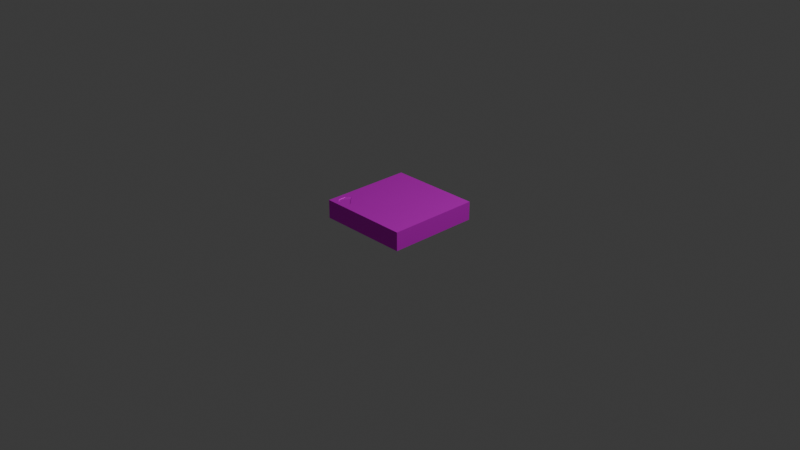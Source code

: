 # Source: backgroound_general.blend  (saved by Blender 5.1.29; exported with 4.5.12 LTS)
import bpy
from mathutils import Matrix  # noqa: F401  (used for matrix-valued properties, if any)

bpy.ops.wm.read_factory_settings(use_empty=True)
scene = bpy.context.scene
scene.name = 'Scene'

# ---- collections
col_collection = bpy.data.collections.new('Collection'); scene.collection.children.link(col_collection)

# ---- images (referenced by path relative to the original .blend; pixels are not part of the script)
import os
ASSET_DIR = os.environ.get("B2B_ASSET_DIR", "")  # directory of the original .blend (textures are referenced by path, not embedded)
HERE = os.path.dirname(os.path.abspath(__file__))  # packed textures are extracted next to this script under _unpacked/

def load_image(name, relpath, width, height, colorspace="sRGB"):
    """Load a texture the original file referenced (path relative to the .blend, or extracted next to this script)."""
    p = next((c for c in (os.path.join(HERE, relpath), os.path.join(ASSET_DIR, relpath)) if relpath and os.path.exists(c)), "")
    if p:
        img = bpy.data.images.load(p, check_existing=True)
        img.name = name
    else:  # same state as the original file: an image datablock whose file is absent (Cycles renders it pink)
        img = bpy.data.images.new(name, width, height)
        img.source = "FILE"
        img.filepath = "//" + (relpath or name)
    img.colorspace_settings.name = colorspace
    return img
img_bordure_generale_texture_done_png = load_image('bordure_generale_texture_done.png', 'bordure_generale_texture_done.png', 1024, 1024, 'sRGB')

# ---- materials (node trees are filled in below, after node groups)
mat_material = bpy.data.materials.new('Material')
mat_material.alpha_threshold = 0.0
mat_material.use_backface_culling_lightprobe_volume = False
mat_material.roughness = 0.5
mat_material.line_color = (0.0, 0.0, 0.0, 1.0)

# ---- material node trees
mat_material.use_nodes = True; mat_material.node_tree.nodes.clear()
_N = mat_material.node_tree.nodes; _L = mat_material.node_tree.links
n0 = _N.new('ShaderNodeOutputMaterial'); n0.name = 'Material Output'; n0.location = (200, 100)
n1 = _N.new('ShaderNodeBsdfPrincipled'); n1.name = 'Principled BSDF'; n1.location = (-200, 100)
n1.inputs[1].default_value = 0.5
n1.inputs[3].default_value = 1.0
n2 = _N.new('ShaderNodeTexImage'); n2.name = 'Image Texture'; n2.location = (-663, 125)
n2.image = img_bordure_generale_texture_done_png
_L.new(n1.outputs[0], n0.inputs[0])
_L.new(n2.outputs[0], n1.inputs[0])
n0.is_active_output = True

# ---- world
world_world = bpy.data.worlds.new('World'); scene.world = world_world
world_world.use_nodes = True; world_world.node_tree.nodes.clear()
_N = world_world.node_tree.nodes; _L = world_world.node_tree.links
n0 = _N.new('ShaderNodeOutputWorld'); n0.name = 'World Output'; n0.location = (200, 100)
n1 = _N.new('ShaderNodeBackground'); n1.name = 'Background'; n1.location = (-200, 100)
n1.inputs[0].default_value = (0.05088, 0.05088, 0.05088, 1.0)
_L.new(n1.outputs[0], n0.inputs[0])
n0.is_active_output = True
world_world.color = (0.05088, 0.05088, 0.05088)
world_world.sun_shadow_jitter_overblur = 0.0

# ---- cameras
cam_camera = bpy.data.cameras.new('Camera')
cam_camera.clip_end = 100.0
cam_camera.ortho_scale = 7.314

# ---- lights
light_light = bpy.data.lights.new('Light', 'POINT')
light_light.energy = 1000.0
light_light.shadow_soft_size = 0.1

# ---- meshes
me_cube = bpy.data.meshes.new('Cube')
me_cube.from_pydata([(0.5, -0.5, -0.1), (0.5, -0.5, 0.1), (0.5, 0.5, -0.1), (0.5, 0.5, 0.1), (-0.5, -0.5, -0.1), (-0.5, -0.5, 0.1), (-0.5, 0.5, -0.1), (-0.5, 0.5, 0.1), (-0.5, -0.4536, 0.1), (0.5, -0.4536, -0.1), (-0.5, -0.4536, -0.1), (0.5, -0.4536, 0.1), (-0.5, -0.4127, 0.1), (0.5, -0.4127, -0.1), (-0.5, -0.4127, -0.1), (0.5, -0.4127, 0.1), (-0.5, -0.3878, 0.1), (0.5, -0.3878, -0.1), (-0.5, -0.3878, -0.1), (0.5, -0.3878, 0.1), (-0.5, -0.3425, 0.1), (0.5, -0.3425, -0.1), (-0.5, -0.3425, -0.1), (0.5, -0.3425, 0.1), (-0.5, -0.297, 0.1), (0.5, -0.297, -0.1), (-0.5, -0.297, -0.1), (0.5, -0.297, 0.1), (-0.4434, -0.5, 0.1), (-0.4434, 0.5, -0.1), (-0.4434, 0.5, 0.1), (-0.4434, -0.5, -0.1), (-0.4434, -0.4536, 0.1), (-0.4434, -0.4536, -0.1), (-0.4434, -0.4127, 0.1), (-0.4434, -0.4127, -0.1), (-0.4434, -0.3878, 0.1), (-0.4434, -0.3878, -0.1), (-0.4434, -0.3425, 0.1), (-0.4434, -0.3425, -0.1), (-0.4434, -0.297, 0.1), (-0.4434, -0.297, -0.1), (-0.4071, 0.5, 0.1), (-0.4071, -0.5, -0.1), (-0.4071, -0.4536, -0.1), (-0.4071, -0.4127, -0.1), (-0.4071, -0.3878, -0.1), (-0.4071, -0.3425, -0.1), (-0.4071, -0.297, -0.1), (-0.4071, -0.5, 0.1), (-0.4071, 0.5, -0.1), (-0.4071, -0.4536, 0.1), (-0.3891, -0.3878, 0.0935), (-0.3891, -0.4127, 0.0935), (-0.4071, -0.4536, 0.0935), (-0.4071, -0.297, 0.1), (-0.3891, 0.5, 0.1), (-0.3891, -0.5, -0.1), (-0.3891, -0.4536, -0.1), (-0.3891, -0.4127, -0.1), (-0.3891, -0.3878, -0.1), (-0.3891, -0.3425, -0.1), (-0.3891, -0.297, -0.1), (-0.3891, -0.5, 0.1), (-0.3891, 0.5, -0.1), (-0.3891, -0.4536, 0.1), (-0.3891, -0.4536, 0.0935), (-0.4434, -0.3425, 0.0935), (-0.4071, -0.3425, 0.0935), (-0.3891, -0.297, 0.1), (-0.3108, 0.5, 0.1), (-0.3108, -0.5, -0.1), (-0.3108, -0.4536, -0.1), (-0.3108, -0.4127, -0.1), (-0.3108, -0.3878, -0.1), (-0.3108, -0.3425, -0.1), (-0.3108, -0.297, -0.1), (-0.3108, -0.5, 0.1), (-0.3108, 0.5, -0.1), (-0.3108, -0.4536, 0.1), (-0.4434, -0.3878, 0.0935), (-0.4071, -0.3878, 0.0935), (-0.3108, -0.3425, 0.1), (-0.3108, -0.297, 0.1), (-0.277, 0.5, 0.1), (-0.277, -0.5, -0.1), (-0.277, -0.4536, -0.1), (-0.277, -0.4127, -0.1), (-0.277, -0.3878, -0.1), (-0.277, -0.3425, -0.1), (-0.277, -0.297, -0.1), (-0.277, -0.5, 0.1), (-0.277, 0.5, -0.1), (-0.277, -0.4536, 0.1), (-0.277, -0.4127, 0.1), (-0.277, -0.3878, 0.1), (-0.277, -0.3425, 0.1), (-0.277, -0.297, 0.1), (-0.5, -0.3197, -0.1), (0.5, -0.3197, 0.1), (-0.5, -0.3197, 0.1), (0.5, -0.3197, -0.1), (-0.4434, -0.3197, -0.1), (-0.4434, -0.3197, 0.1), (-0.4071, -0.3197, -0.1), (-0.4434, -0.4127, 0.0935), (-0.3891, -0.3197, -0.1), (-0.4071, -0.4127, 0.0935), (-0.3108, -0.3197, -0.1), (-0.3108, -0.3197, 0.1), (-0.277, -0.3197, -0.1), (-0.277, -0.3197, 0.1), (-0.4071, -0.3121, 0.1), (-0.4162, -0.3197, 0.1), (-0.3011, -0.3878, 0.1), (-0.3108, -0.3779, 0.1), (-0.3451, -0.3425, 0.1), (-0.3671, -0.3197, 0.1), (-0.4434, -0.4127, 0.09395), (-0.4434, -0.3878, 0.09395), (-0.4434, -0.3425, 0.09395), (-0.3891, -0.4536, 0.09395), (-0.4071, -0.4536, 0.09395), (-0.3108, -0.4536, 0.09395), (-0.3451, -0.3425, 0.09395), (-0.3891, -0.297, 0.09395), (-0.277, -0.4127, 0.09395), (-0.3011, -0.3878, 0.09395), (-0.3671, -0.3197, 0.09395), (-0.4071, -0.3121, 0.09395), (-0.4162, -0.3197, 0.09395), (-0.3108, -0.3779, 0.09395), (-0.3891, -0.3425, 0.0935), (-0.3108, -0.4536, 0.0935), (-0.3108, -0.4127, 0.0935), (-0.3108, -0.3878, 0.0935), (-0.3451, -0.3425, 0.0935), (-0.3891, -0.3197, 0.0935), (-0.3891, -0.297, 0.0935), (-0.277, -0.4127, 0.0935), (-0.3011, -0.3878, 0.0935), (-0.4071, -0.3197, 0.0935), (-0.3671, -0.3197, 0.0935), (-0.4071, -0.3121, 0.0935), (-0.4162, -0.3197, 0.0935), (-0.3108, -0.3779, 0.0935)], [], [(41, 26, 6, 29), (30, 29, 6, 7), (8, 10, 4, 5), (97, 27, 3, 84), (27, 25, 2, 3), (91, 85, 0, 1), (1, 0, 9, 11), (91, 1, 11, 93), (12, 14, 10, 8), (31, 4, 10, 33), (16, 18, 14, 12), (11, 9, 13, 15), (93, 11, 15, 94), (33, 10, 14, 35), (20, 22, 18, 16), (15, 13, 17, 19), (94, 15, 19, 95), (35, 14, 18, 37), (100, 98, 22, 20), (19, 17, 21, 23), (95, 19, 23, 96), (37, 18, 22, 39), (7, 6, 26, 24), (99, 101, 25, 27), (111, 99, 27, 97), (102, 98, 26, 41), (104, 102, 41, 48), (100, 103, 40, 24), (46, 37, 39, 47), (16, 36, 38, 20), (45, 35, 37, 46), (12, 34, 36, 16), (44, 33, 35, 45), (8, 32, 34, 12), (43, 31, 33, 44), (5, 28, 32, 8), (5, 4, 31, 28), (24, 40, 30, 7), (42, 50, 29, 30), (48, 41, 29, 50), (62, 48, 50, 64), (56, 64, 50, 42), (57, 43, 44, 58), (58, 44, 45, 59), (59, 45, 46, 60), (60, 46, 47, 61), (106, 104, 48, 62), (54, 107, 105), (105, 107, 81, 80), (80, 81, 68, 67), (144, 141, 143), (28, 49, 51, 32), (28, 31, 43, 49), (40, 55, 42, 30), (108, 106, 62, 76), (74, 60, 61, 75), (73, 59, 60, 74), (72, 58, 59, 73), (71, 57, 58, 72), (70, 78, 64, 56), (76, 62, 64, 78), (112, 69, 55), (94, 114, 127, 126), (38, 36, 119, 120), (113, 38, 120, 130), (49, 63, 65, 51), (49, 43, 57, 63), (55, 69, 56, 42), (90, 76, 78, 92), (84, 92, 78, 70), (85, 71, 72, 86), (86, 72, 73, 87), (87, 73, 74, 88), (88, 74, 75, 89), (110, 108, 76, 90), (117, 109, 83, 69), (116, 115, 82), (114, 115, 131, 127), (69, 112, 129, 125), (63, 77, 79, 65), (63, 57, 71, 77), (69, 83, 70, 56), (101, 110, 90, 25), (17, 88, 89, 21), (13, 87, 88, 17), (9, 86, 87, 13), (0, 85, 86, 9), (3, 2, 92, 84), (25, 90, 92, 2), (109, 111, 97, 83), (114, 95, 96, 82, 115), (94, 95, 114), (79, 93, 94), (77, 91, 93, 79), (77, 71, 85, 91), (83, 97, 84, 70), (82, 96, 111, 109), (21, 89, 110, 101), (116, 82, 109, 117), (89, 75, 108, 110), (115, 116, 124, 131), (75, 61, 106, 108), (51, 65, 121, 122), (61, 47, 104, 106), (20, 38, 103, 100), (47, 39, 102, 104), (39, 22, 98, 102), (96, 23, 99, 111), (23, 21, 101, 99), (24, 26, 98, 100), (103, 113, 112, 55, 40), (112, 113, 130, 129), (103, 38, 113), (116, 117, 128, 124), (65, 79, 123, 121), (34, 51, 122, 118), (79, 94, 126, 123), (36, 34, 118, 119), (117, 69, 125, 128), (32, 51, 34), (119, 118, 105, 80), (120, 119, 80, 67), (118, 122, 54, 105), (130, 120, 67, 144), (123, 126, 139, 133), (125, 129, 143, 138), (128, 125, 138, 142), (129, 130, 144, 143), (126, 127, 140, 139), (127, 131, 145, 140), (131, 124, 136, 145), (122, 121, 66, 54), (121, 123, 133, 66), (124, 128, 142, 136), (81, 52, 132, 68), (107, 53, 52, 81), (54, 66, 53, 107), (53, 134, 135, 52), (66, 133, 134, 53), (68, 132, 137, 141), (67, 68, 141, 144), (141, 137, 138, 143), (132, 136, 142, 137), (52, 135, 145, 136, 132), (135, 140, 145), (134, 139, 140, 135), (137, 142, 138), (134, 133, 139)])
_uv = me_cube.uv_layers.new(name='UVMap')
_uv.uv.foreach_set('vector', [0.3508, 0.7641, 0.3508, 0.75, 0.55, 0.75, 0.55, 0.7641, 0.25, 0.4858, 0.3, 0.4858, 0.3, 0.5, 0.25, 0.5, 0.25, 0.7384, 0.3, 0.7384, 0.3, 0.75, 0.25, 0.75, 0.1993, 0.8057, 0.1993, 0.9999, 7.415e-05, 0.9999, 7.414e-05, 0.8057, 0.25, 0.05081, 0.3, 0.05081, 0.3, 0.25, 0.25, 0.25, 0.25, 0.8057, 0.3, 0.8057, 0.3, 0.9999, 0.25, 0.9999, 0.25, 7.413e-05, 0.3, 7.412e-05, 0.3, 0.01168, 0.25, 0.01168, 0.25, 0.8057, 0.25, 0.9999, 0.2384, 0.9999, 0.2384, 0.8057, 0.25, 0.7281, 0.3, 0.7281, 0.3, 0.7384, 0.25, 0.7384, 0.3, 0.7641, 0.3, 0.75, 0.3116, 0.75, 0.3116, 0.7641, 0.25, 0.7219, 0.3, 0.7219, 0.3, 0.7281, 0.25, 0.7281, 0.25, 0.01168, 0.3, 0.01168, 0.3, 0.02189, 0.25, 0.02189, 0.2384, 0.8057, 0.2384, 0.9999, 0.2282, 0.9999, 0.2282, 0.8057, 0.3116, 0.7641, 0.3116, 0.75, 0.3218, 0.75, 0.3218, 0.7641, 0.25, 0.7106, 0.3, 0.7106, 0.3, 0.7219, 0.25, 0.7219, 0.25, 0.02189, 0.3, 0.02189, 0.3, 0.02812, 0.25, 0.02812, 0.2282, 0.8057, 0.2282, 0.9999, 0.222, 0.9999, 0.222, 0.8057, 0.3218, 0.7641, 0.3218, 0.75, 0.3281, 0.75, 0.3281, 0.7641, 0.25, 0.7049, 0.3, 0.7049, 0.3, 0.7106, 0.25, 0.7106, 0.25, 0.02812, 0.3, 0.02812, 0.3, 0.03945, 0.25, 0.03945, 0.222, 0.8057, 0.222, 0.9999, 0.2107, 0.9999, 0.2107, 0.8057, 0.3281, 0.7641, 0.3281, 0.75, 0.3394, 0.75, 0.3394, 0.7641, 0.25, 0.5, 0.3, 0.5, 0.3, 0.6992, 0.25, 0.6992, 0.25, 0.04513, 0.3, 0.04513, 0.3, 0.05081, 0.25, 0.05081, 0.205, 0.8057, 0.205, 0.9999, 0.1993, 0.9999, 0.1993, 0.8057, 0.3451, 0.7641, 0.3451, 0.75, 0.3508, 0.75, 0.3508, 0.7641, 0.3451, 0.7732, 0.3451, 0.7641, 0.3508, 0.7641, 0.3508, 0.7732, 0.205, 0.75, 0.205, 0.7641, 0.1993, 0.7641, 0.1993, 0.75, 0.3281, 0.7732, 0.3281, 0.7641, 0.3394, 0.7641, 0.3394, 0.7732, 0.222, 0.75, 0.222, 0.7641, 0.2107, 0.7641, 0.2107, 0.75, 0.3218, 0.7732, 0.3218, 0.7641, 0.3281, 0.7641, 0.3281, 0.7732, 0.2282, 0.75, 0.2282, 0.7641, 0.222, 0.7641, 0.222, 0.75, 0.3116, 0.7732, 0.3116, 0.7641, 0.3218, 0.7641, 0.3218, 0.7732, 0.2384, 0.75, 0.2384, 0.7641, 0.2282, 0.7641, 0.2282, 0.75, 0.3, 0.7732, 0.3, 0.7641, 0.3116, 0.7641, 0.3116, 0.7732, 0.25, 0.75, 0.25, 0.7641, 0.2384, 0.7641, 0.2384, 0.75, 0.25, 0.75, 0.3, 0.75, 0.3, 0.7641, 0.25, 0.7641, 0.1993, 0.75, 0.1993, 0.7641, 7.414e-05, 0.7641, 7.414e-05, 0.75, 0.25, 0.4768, 0.3, 0.4768, 0.3, 0.4858, 0.25, 0.4858, 0.3508, 0.7732, 0.3508, 0.7641, 0.55, 0.7641, 0.55, 0.7732, 0.3508, 0.7777, 0.3508, 0.7732, 0.55, 0.7732, 0.55, 0.7777, 0.25, 0.4723, 0.3, 0.4723, 0.3, 0.4768, 0.25, 0.4768, 0.3, 0.7777, 0.3, 0.7732, 0.3116, 0.7732, 0.3116, 0.7777, 0.3116, 0.7777, 0.3116, 0.7732, 0.3218, 0.7732, 0.3218, 0.7777, 0.3218, 0.7777, 0.3218, 0.7732, 0.3281, 0.7732, 0.3281, 0.7777, 0.3281, 0.7777, 0.3281, 0.7732, 0.3394, 0.7732, 0.3394, 0.7777, 0.3451, 0.7777, 0.3451, 0.7732, 0.3508, 0.7732, 0.3508, 0.7777, 0.2384, 0.7732, 0.2282, 0.7732, 0.2282, 0.7641, 0.2282, 0.7641, 0.2282, 0.7732, 0.222, 0.7732, 0.222, 0.7641, 0.222, 0.7641, 0.222, 0.7732, 0.2107, 0.7732, 0.2107, 0.7641, 0.205, 0.7709, 0.205, 0.7732, 0.2031, 0.7732, 0.25, 0.7641, 0.25, 0.7732, 0.2384, 0.7732, 0.2384, 0.7641, 0.25, 0.7641, 0.3, 0.7641, 0.3, 0.7732, 0.25, 0.7732, 0.1993, 0.7641, 0.1993, 0.7732, 7.414e-05, 0.7732, 7.414e-05, 0.7641, 0.3451, 0.7973, 0.3451, 0.7777, 0.3508, 0.7777, 0.3508, 0.7973, 0.3281, 0.7973, 0.3281, 0.7777, 0.3394, 0.7777, 0.3394, 0.7973, 0.3218, 0.7973, 0.3218, 0.7777, 0.3281, 0.7777, 0.3281, 0.7973, 0.3116, 0.7973, 0.3116, 0.7777, 0.3218, 0.7777, 0.3218, 0.7973, 0.3, 0.7973, 0.3, 0.7777, 0.3116, 0.7777, 0.3116, 0.7973, 0.25, 0.4527, 0.3, 0.4527, 0.3, 0.4723, 0.25, 0.4723, 0.3508, 0.7973, 0.3508, 0.7777, 0.55, 0.7777, 0.55, 0.7973, 0.2031, 0.7732, 0.1993, 0.7777, 0.1993, 0.7732, 0.2282, 0.8057, 0.222, 0.7997, 0.222, 0.7997, 0.2282, 0.8057, 0.2107, 0.7641, 0.222, 0.7641, 0.222, 0.7641, 0.2107, 0.7641, 0.205, 0.7709, 0.2107, 0.7641, 0.2107, 0.7641, 0.205, 0.7709, 0.25, 0.7732, 0.25, 0.7777, 0.2384, 0.7777, 0.2384, 0.7732, 0.25, 0.7732, 0.3, 0.7732, 0.3, 0.7777, 0.25, 0.7777, 0.1993, 0.7732, 0.1993, 0.7777, 7.414e-05, 0.7777, 7.414e-05, 0.7732, 0.3508, 0.8057, 0.3508, 0.7973, 0.55, 0.7973, 0.55, 0.8057, 0.25, 0.4443, 0.3, 0.4443, 0.3, 0.4527, 0.25, 0.4527, 0.3, 0.8057, 0.3, 0.7973, 0.3116, 0.7973, 0.3116, 0.8057, 0.3116, 0.8057, 0.3116, 0.7973, 0.3218, 0.7973, 0.3218, 0.8057, 0.3218, 0.8057, 0.3218, 0.7973, 0.3281, 0.7973, 0.3281, 0.8057, 0.3281, 0.8057, 0.3281, 0.7973, 0.3394, 0.7973, 0.3394, 0.8057, 0.3451, 0.8057, 0.3451, 0.7973, 0.3508, 0.7973, 0.3508, 0.8057, 0.205, 0.7832, 0.205, 0.7973, 0.1993, 0.7973, 0.1993, 0.7777, 0.2107, 0.7887, 0.2195, 0.7973, 0.2107, 0.7973, 0.222, 0.7997, 0.2195, 0.7973, 0.2195, 0.7973, 0.222, 0.7997, 0.1993, 0.7777, 0.2031, 0.7732, 0.2031, 0.7732, 0.1993, 0.7777, 0.25, 0.7777, 0.25, 0.7973, 0.2384, 0.7973, 0.2384, 0.7777, 0.25, 0.7777, 0.3, 0.7777, 0.3, 0.7973, 0.25, 0.7973, 0.1993, 0.7777, 0.1993, 0.7973, 7.414e-05, 0.7973, 7.414e-05, 0.7777, 0.3451, 0.9999, 0.3451, 0.8057, 0.3508, 0.8057, 0.3508, 0.9999, 0.3281, 0.9999, 0.3281, 0.8057, 0.3394, 0.8057, 0.3394, 0.9999, 0.3218, 0.9999, 0.3218, 0.8057, 0.3281, 0.8057, 0.3281, 0.9999, 0.3116, 0.9999, 0.3116, 0.8057, 0.3218, 0.8057, 0.3218, 0.9999, 0.3, 0.9999, 0.3, 0.8057, 0.3116, 0.8057, 0.3116, 0.9999, 0.25, 0.25, 0.3, 0.25, 0.3, 0.4443, 0.25, 0.4443, 0.3508, 0.9999, 0.3508, 0.8057, 0.55, 0.8057, 0.55, 0.9999, 0.205, 0.7973, 0.205, 0.8057, 0.1993, 0.8057, 0.1993, 0.7973, 0.222, 0.7997, 0.222, 0.8057, 0.2107, 0.8057, 0.2107, 0.7973, 0.2195, 0.7973, 0.2282, 0.8057, 0.222, 0.8057, 0.222, 0.7997, 0.2384, 0.7973, 0.2384, 0.8057, 0.2282, 0.8057, 0.25, 0.7973, 0.25, 0.8057, 0.2384, 0.8057, 0.2384, 0.7973, 0.25, 0.7973, 0.3, 0.7973, 0.3, 0.8057, 0.25, 0.8057, 0.1993, 0.7973, 0.1993, 0.8057, 7.414e-05, 0.8057, 7.414e-05, 0.7973, 0.2107, 0.7973, 0.2107, 0.8057, 0.205, 0.8057, 0.205, 0.7973, 0.3394, 0.9999, 0.3394, 0.8057, 0.3451, 0.8057, 0.3451, 0.9999, 0.2107, 0.7887, 0.2107, 0.7973, 0.205, 0.7973, 0.205, 0.7832, 0.3394, 0.8057, 0.3394, 0.7973, 0.3451, 0.7973, 0.3451, 0.8057, 0.2195, 0.7973, 0.2107, 0.7887, 0.2107, 0.7887, 0.2195, 0.7973, 0.3394, 0.7973, 0.3394, 0.7777, 0.3451, 0.7777, 0.3451, 0.7973, 0.2384, 0.7732, 0.2384, 0.7777, 0.2384, 0.7777, 0.2384, 0.7732, 0.3394, 0.7777, 0.3394, 0.7732, 0.3451, 0.7732, 0.3451, 0.7777, 0.2107, 0.75, 0.2107, 0.7641, 0.205, 0.7641, 0.205, 0.75, 0.3394, 0.7732, 0.3394, 0.7641, 0.3451, 0.7641, 0.3451, 0.7732, 0.3394, 0.7641, 0.3394, 0.75, 0.3451, 0.75, 0.3451, 0.7641, 0.2107, 0.8057, 0.2107, 0.9999, 0.205, 0.9999, 0.205, 0.8057, 0.25, 0.03945, 0.3, 0.03945, 0.3, 0.04513, 0.25, 0.04513, 0.25, 0.6992, 0.3, 0.6992, 0.3, 0.7049, 0.25, 0.7049, 0.205, 0.7641, 0.205, 0.7709, 0.2031, 0.7732, 0.1993, 0.7732, 0.1993, 0.7641, 0.2031, 0.7732, 0.205, 0.7709, 0.205, 0.7709, 0.2031, 0.7732, 0.205, 0.7641, 0.2107, 0.7641, 0.205, 0.7709, 0.2107, 0.7887, 0.205, 0.7832, 0.205, 0.7832, 0.2107, 0.7887, 0.2384, 0.7777, 0.2384, 0.7973, 0.2384, 0.7973, 0.2384, 0.7777, 0.2282, 0.7641, 0.2384, 0.7732, 0.2384, 0.7732, 0.2282, 0.7641, 0.2384, 0.7973, 0.2282, 0.8057, 0.2282, 0.8057, 0.2384, 0.7973, 0.222, 0.7641, 0.2282, 0.7641, 0.2282, 0.7641, 0.222, 0.7641, 0.205, 0.7832, 0.1993, 0.7777, 0.1993, 0.7777, 0.205, 0.7832, 0.2384, 0.7641, 0.2384, 0.7732, 0.2282, 0.7641, 0.222, 0.7641, 0.2282, 0.7641, 0.2282, 0.7641, 0.222, 0.7641, 0.2107, 0.7641, 0.222, 0.7641, 0.222, 0.7641, 0.2107, 0.7641, 0.2282, 0.7641, 0.2384, 0.7732, 0.2384, 0.7732, 0.2282, 0.7641, 0.205, 0.7709, 0.2107, 0.7641, 0.2107, 0.7641, 0.205, 0.7709, 0.2384, 0.7973, 0.2282, 0.8057, 0.2282, 0.8057, 0.2384, 0.7973, 0.1993, 0.7777, 0.2031, 0.7732, 0.2031, 0.7732, 0.1993, 0.7777, 0.205, 0.7832, 0.1993, 0.7777, 0.1993, 0.7777, 0.205, 0.7832, 0.2031, 0.7732, 0.205, 0.7709, 0.205, 0.7709, 0.2031, 0.7732, 0.2282, 0.8057, 0.222, 0.7997, 0.222, 0.7997, 0.2282, 0.8057, 0.222, 0.7997, 0.2195, 0.7973, 0.2195, 0.7973, 0.222, 0.7997, 0.2195, 0.7973, 0.2107, 0.7887, 0.2107, 0.7887, 0.2195, 0.7973, 0.2384, 0.7732, 0.2384, 0.7777, 0.2384, 0.7777, 0.2384, 0.7732, 0.2384, 0.7777, 0.2384, 0.7973, 0.2384, 0.7973, 0.2384, 0.7777, 0.2107, 0.7887, 0.205, 0.7832, 0.205, 0.7832, 0.2107, 0.7887, 0.222, 0.7732, 0.222, 0.7777, 0.2107, 0.7777, 0.2107, 0.7732, 0.2282, 0.7732, 0.2282, 0.7777, 0.222, 0.7777, 0.222, 0.7732, 0.2384, 0.7732, 0.2384, 0.7777, 0.2282, 0.7777, 0.2282, 0.7732, 0.2282, 0.7777, 0.2282, 0.7973, 0.222, 0.7973, 0.222, 0.7777, 0.2384, 0.7777, 0.2384, 0.7973, 0.2282, 0.7973, 0.2282, 0.7777, 0.2107, 0.7732, 0.2107, 0.7777, 0.205, 0.7777, 0.205, 0.7732, 0.2107, 0.7641, 0.2107, 0.7732, 0.205, 0.7732, 0.205, 0.7709, 0.205, 0.7732, 0.205, 0.7777, 0.1993, 0.7777, 0.2031, 0.7732, 0.2107, 0.7777, 0.2107, 0.7887, 0.205, 0.7832, 0.205, 0.7777, 0.222, 0.7777, 0.222, 0.7973, 0.2195, 0.7973, 0.2107, 0.7887, 0.2107, 0.7777, 0.222, 0.7973, 0.222, 0.7997, 0.2195, 0.7973, 0.2282, 0.7973, 0.2282, 0.8057, 0.222, 0.7997, 0.222, 0.7973, 0.205, 0.7777, 0.205, 0.7832, 0.1993, 0.7777, 0.2282, 0.7973, 0.2384, 0.7973, 0.2282, 0.8057])
me_cube.materials.append(mat_material)
me_cube.use_mirror_vertex_groups = False
me_cube.update()

# ---- objects
ob_cube = bpy.data.objects.new('Cube', me_cube)
ob_light = bpy.data.objects.new('Light', light_light)
ob_camera = bpy.data.objects.new('Camera', cam_camera)

# ---- transforms, parenting, visibility, modifiers, constraints
ob_cube.location = (0.0, 0.0, 0.1)
ob_cube.lock_rotations_4d = False
ob_cube.empty_display_type = 'ARROWS'
ob_cube.lineart.crease_threshold = 0.0
ob_light.location = (4.076, 1.005, 5.904)
ob_light.rotation_euler = (0.6503, 0.05522, 1.866)
ob_light.lock_rotations_4d = False
ob_light.empty_display_type = 'ARROWS'
ob_light.color = (0.0, 0.0, 0.0, 0.0)
ob_light.lineart.crease_threshold = 0.0
ob_camera.location = (7.359, -6.926, 4.958)
ob_camera.rotation_euler = (1.109, 0.0, 0.8149)
ob_camera.lock_rotations_4d = False
ob_camera.empty_display_type = 'ARROWS'
ob_camera.color = (0.0, 0.0, 0.0, 0.0)
ob_camera.display_type = 'WIRE'
ob_camera.lineart.crease_threshold = 0.0

# ---- collection membership
col_collection.objects.link(ob_cube)
col_collection.objects.link(ob_light)
col_collection.objects.link(ob_camera)

# ---- scene / render settings (as saved in the file)
scene.camera = ob_camera
scene.frame_start = 1; scene.frame_end = 250; scene.frame_set(1)
scene.render.engine = 'BLENDER_EEVEE_NEXT'
scene.render.bake_bias = 0.0
scene.render.bake_samples = 0
scene.cycles.sampling_pattern = 'TABULATED_SOBOL'
scene.eevee.use_volume_custom_range = False
bpy.context.view_layer.update()

